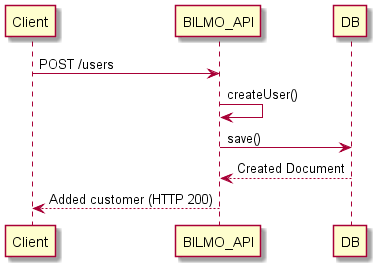

The diagram above was rendered by PlantUML. Its source (embedded in the PNG):
@startuml

' ref over Client, BILMO_API: Authentication
Client -> BILMO_API: POST /users
BILMO_API -> BILMO_API: createUser()
BILMO_API -> DB: save()
DB --> BILMO_API: Created Document
BILMO_API --> Client: Added customer (HTTP 200)

@enduml